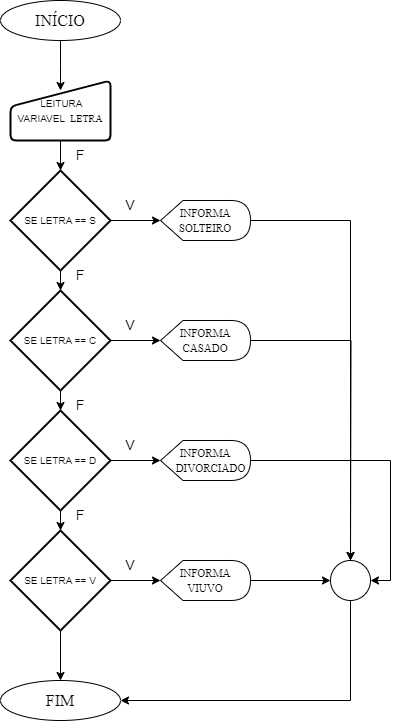

The diagram above was exported from draw.io. Its source (the exported page's mxGraphModel, read from the mxfile embedded in the PNG):
<mxGraphModel dx="1434" dy="780" grid="1" gridSize="10" guides="1" tooltips="1" connect="1" arrows="1" fold="1" page="1" pageScale="1" pageWidth="827" pageHeight="1169" math="0" shadow="0">
  <root>
    <mxCell id="0" />
    <mxCell id="1" parent="0" />
    <mxCell id="UZdyIf10ZG2hCtO2mgoP-14" value="" style="edgeStyle=orthogonalEdgeStyle;rounded=0;orthogonalLoop=1;jettySize=auto;html=1;" parent="1" source="UZdyIf10ZG2hCtO2mgoP-1" edge="1">
      <mxGeometry relative="1" as="geometry">
        <mxPoint x="420" y="170" as="targetPoint" />
      </mxGeometry>
    </mxCell>
    <mxCell id="UZdyIf10ZG2hCtO2mgoP-1" value="&lt;font size=&quot;3&quot; face=&quot;Times New Roman&quot;&gt;INÍCIO&lt;/font&gt;" style="ellipse;whiteSpace=wrap;html=1;" parent="1" vertex="1">
      <mxGeometry x="360" y="80" width="120" height="40" as="geometry" />
    </mxCell>
    <mxCell id="UZdyIf10ZG2hCtO2mgoP-2" value="&lt;font size=&quot;3&quot; face=&quot;Times New Roman&quot;&gt;FIM&lt;/font&gt;" style="ellipse;whiteSpace=wrap;html=1;" parent="1" vertex="1">
      <mxGeometry x="360" y="760" width="120" height="40" as="geometry" />
    </mxCell>
    <mxCell id="UZdyIf10ZG2hCtO2mgoP-15" value="" style="edgeStyle=orthogonalEdgeStyle;rounded=0;orthogonalLoop=1;jettySize=auto;html=1;" parent="1" source="UZdyIf10ZG2hCtO2mgoP-5" target="UZdyIf10ZG2hCtO2mgoP-8" edge="1">
      <mxGeometry relative="1" as="geometry" />
    </mxCell>
    <mxCell id="UZdyIf10ZG2hCtO2mgoP-5" value="&lt;font style=&quot;font-size: 10px;&quot;&gt;&amp;nbsp;&lt;/font&gt;&lt;font size=&quot;1&quot; style=&quot;&quot;&gt;L&lt;/font&gt;&lt;font size=&quot;1&quot; style=&quot;&quot;&gt;EITURA&lt;/font&gt;&lt;div&gt;&lt;font size=&quot;1&quot; style=&quot;&quot;&gt;VARIAVEL&amp;nbsp; &lt;font face=&quot;Times New Roman&quot;&gt;LETRA&lt;/font&gt;&lt;/font&gt;&lt;/div&gt;" style="html=1;strokeWidth=2;shape=manualInput;whiteSpace=wrap;rounded=1;size=26;arcSize=11;" parent="1" vertex="1">
      <mxGeometry x="370" y="160" width="100" height="60" as="geometry" />
    </mxCell>
    <mxCell id="23Pe55zhsIr4CrI0r66G-1" style="edgeStyle=orthogonalEdgeStyle;rounded=0;orthogonalLoop=1;jettySize=auto;html=1;exitX=1;exitY=0.5;exitDx=0;exitDy=0;exitPerimeter=0;entryX=0.5;entryY=0;entryDx=0;entryDy=0;" parent="1" source="UZdyIf10ZG2hCtO2mgoP-6" target="UZdyIf10ZG2hCtO2mgoP-10" edge="1">
      <mxGeometry relative="1" as="geometry" />
    </mxCell>
    <mxCell id="UZdyIf10ZG2hCtO2mgoP-6" value="&lt;font face=&quot;Times New Roman&quot;&gt;&lt;span style=&quot;font-size: 11px;&quot;&gt;INFORMA&lt;/span&gt;&lt;/font&gt;&lt;div&gt;&lt;font face=&quot;Times New Roman&quot;&gt;&lt;span style=&quot;font-size: 11px;&quot;&gt;SOLTEIRO&lt;/span&gt;&lt;/font&gt;&lt;/div&gt;" style="shape=display;whiteSpace=wrap;html=1;" parent="1" vertex="1">
      <mxGeometry x="520" y="280" width="90" height="40" as="geometry" />
    </mxCell>
    <mxCell id="UZdyIf10ZG2hCtO2mgoP-24" value="" style="edgeStyle=orthogonalEdgeStyle;rounded=0;orthogonalLoop=1;jettySize=auto;html=1;" parent="1" source="UZdyIf10ZG2hCtO2mgoP-8" target="UZdyIf10ZG2hCtO2mgoP-6" edge="1">
      <mxGeometry relative="1" as="geometry" />
    </mxCell>
    <mxCell id="UZdyIf10ZG2hCtO2mgoP-8" value="&lt;font style=&quot;font-size: 10px;&quot;&gt;SE LETRA == S&lt;/font&gt;" style="strokeWidth=2;html=1;shape=mxgraph.flowchart.decision;whiteSpace=wrap;" parent="1" vertex="1">
      <mxGeometry x="370" y="250" width="100" height="100" as="geometry" />
    </mxCell>
    <mxCell id="23Pe55zhsIr4CrI0r66G-5" style="edgeStyle=orthogonalEdgeStyle;rounded=0;orthogonalLoop=1;jettySize=auto;html=1;exitX=0.5;exitY=1;exitDx=0;exitDy=0;entryX=1;entryY=0.5;entryDx=0;entryDy=0;" parent="1" source="UZdyIf10ZG2hCtO2mgoP-10" target="UZdyIf10ZG2hCtO2mgoP-2" edge="1">
      <mxGeometry relative="1" as="geometry" />
    </mxCell>
    <mxCell id="UZdyIf10ZG2hCtO2mgoP-10" value="" style="ellipse;whiteSpace=wrap;html=1;aspect=fixed;" parent="1" vertex="1">
      <mxGeometry x="690" y="640" width="40" height="40" as="geometry" />
    </mxCell>
    <mxCell id="UZdyIf10ZG2hCtO2mgoP-25" value="" style="edgeStyle=orthogonalEdgeStyle;rounded=0;orthogonalLoop=1;jettySize=auto;html=1;" parent="1" source="UZdyIf10ZG2hCtO2mgoP-17" target="UZdyIf10ZG2hCtO2mgoP-22" edge="1">
      <mxGeometry relative="1" as="geometry" />
    </mxCell>
    <mxCell id="UZdyIf10ZG2hCtO2mgoP-17" value="&lt;font style=&quot;font-size: 10px;&quot;&gt;SE LETRA == C&lt;/font&gt;" style="strokeWidth=2;html=1;shape=mxgraph.flowchart.decision;whiteSpace=wrap;" parent="1" vertex="1">
      <mxGeometry x="370" y="370" width="100" height="100" as="geometry" />
    </mxCell>
    <mxCell id="UZdyIf10ZG2hCtO2mgoP-26" value="" style="edgeStyle=orthogonalEdgeStyle;rounded=0;orthogonalLoop=1;jettySize=auto;html=1;" parent="1" source="UZdyIf10ZG2hCtO2mgoP-18" target="UZdyIf10ZG2hCtO2mgoP-23" edge="1">
      <mxGeometry relative="1" as="geometry" />
    </mxCell>
    <mxCell id="UZdyIf10ZG2hCtO2mgoP-18" value="&lt;font style=&quot;font-size: 10px;&quot;&gt;SE LETRA == D&lt;/font&gt;" style="strokeWidth=2;html=1;shape=mxgraph.flowchart.decision;whiteSpace=wrap;" parent="1" vertex="1">
      <mxGeometry x="370" y="490" width="100" height="100" as="geometry" />
    </mxCell>
    <mxCell id="UZdyIf10ZG2hCtO2mgoP-20" style="edgeStyle=orthogonalEdgeStyle;rounded=0;orthogonalLoop=1;jettySize=auto;html=1;exitX=0.5;exitY=1;exitDx=0;exitDy=0;exitPerimeter=0;entryX=0.5;entryY=0;entryDx=0;entryDy=0;entryPerimeter=0;" parent="1" source="UZdyIf10ZG2hCtO2mgoP-8" target="UZdyIf10ZG2hCtO2mgoP-17" edge="1">
      <mxGeometry relative="1" as="geometry" />
    </mxCell>
    <mxCell id="UZdyIf10ZG2hCtO2mgoP-21" style="edgeStyle=orthogonalEdgeStyle;rounded=0;orthogonalLoop=1;jettySize=auto;html=1;exitX=0.5;exitY=1;exitDx=0;exitDy=0;exitPerimeter=0;entryX=0.5;entryY=0;entryDx=0;entryDy=0;entryPerimeter=0;" parent="1" source="UZdyIf10ZG2hCtO2mgoP-17" target="UZdyIf10ZG2hCtO2mgoP-18" edge="1">
      <mxGeometry relative="1" as="geometry" />
    </mxCell>
    <mxCell id="23Pe55zhsIr4CrI0r66G-2" style="edgeStyle=orthogonalEdgeStyle;rounded=0;orthogonalLoop=1;jettySize=auto;html=1;" parent="1" source="UZdyIf10ZG2hCtO2mgoP-22" edge="1">
      <mxGeometry relative="1" as="geometry">
        <mxPoint x="710" y="640" as="targetPoint" />
      </mxGeometry>
    </mxCell>
    <mxCell id="UZdyIf10ZG2hCtO2mgoP-22" value="&lt;font face=&quot;Times New Roman&quot;&gt;&lt;span style=&quot;font-size: 11px;&quot;&gt;INFORMA&lt;/span&gt;&lt;/font&gt;&lt;div&gt;&lt;font face=&quot;Times New Roman&quot;&gt;&lt;span style=&quot;font-size: 11px;&quot;&gt;CASADO&lt;/span&gt;&lt;/font&gt;&lt;/div&gt;" style="shape=display;whiteSpace=wrap;html=1;" parent="1" vertex="1">
      <mxGeometry x="520" y="400" width="90" height="40" as="geometry" />
    </mxCell>
    <mxCell id="23Pe55zhsIr4CrI0r66G-4" style="edgeStyle=orthogonalEdgeStyle;rounded=0;orthogonalLoop=1;jettySize=auto;html=1;exitX=1;exitY=0.5;exitDx=0;exitDy=0;exitPerimeter=0;entryX=1;entryY=0.5;entryDx=0;entryDy=0;" parent="1" source="UZdyIf10ZG2hCtO2mgoP-23" target="UZdyIf10ZG2hCtO2mgoP-10" edge="1">
      <mxGeometry relative="1" as="geometry" />
    </mxCell>
    <mxCell id="UZdyIf10ZG2hCtO2mgoP-23" value="&lt;font face=&quot;Times New Roman&quot;&gt;&lt;span style=&quot;font-size: 11px;&quot;&gt;INFORMA&lt;/span&gt;&lt;/font&gt;&lt;div&gt;&lt;font face=&quot;Times New Roman&quot;&gt;&lt;span style=&quot;font-size: 11px;&quot;&gt;&amp;nbsp; &amp;nbsp; DIVORCIADO&lt;/span&gt;&lt;/font&gt;&lt;/div&gt;" style="shape=display;whiteSpace=wrap;html=1;" parent="1" vertex="1">
      <mxGeometry x="520" y="520" width="90" height="40" as="geometry" />
    </mxCell>
    <mxCell id="23Pe55zhsIr4CrI0r66G-3" style="edgeStyle=orthogonalEdgeStyle;rounded=0;orthogonalLoop=1;jettySize=auto;html=1;exitX=1;exitY=0.5;exitDx=0;exitDy=0;exitPerimeter=0;entryX=0;entryY=0.5;entryDx=0;entryDy=0;" parent="1" source="UZdyIf10ZG2hCtO2mgoP-27" target="UZdyIf10ZG2hCtO2mgoP-10" edge="1">
      <mxGeometry relative="1" as="geometry" />
    </mxCell>
    <mxCell id="UZdyIf10ZG2hCtO2mgoP-27" value="&lt;font face=&quot;Times New Roman&quot;&gt;&lt;span style=&quot;font-size: 11px;&quot;&gt;INFORMA&lt;/span&gt;&lt;/font&gt;&lt;div&gt;&lt;font face=&quot;Times New Roman&quot;&gt;&lt;span style=&quot;font-size: 11px;&quot;&gt;VIUVO&lt;/span&gt;&lt;/font&gt;&lt;/div&gt;" style="shape=display;whiteSpace=wrap;html=1;" parent="1" vertex="1">
      <mxGeometry x="520" y="640" width="90" height="40" as="geometry" />
    </mxCell>
    <mxCell id="UZdyIf10ZG2hCtO2mgoP-42" style="edgeStyle=orthogonalEdgeStyle;rounded=0;orthogonalLoop=1;jettySize=auto;html=1;exitX=0.5;exitY=1;exitDx=0;exitDy=0;exitPerimeter=0;entryX=0.5;entryY=0;entryDx=0;entryDy=0;" parent="1" source="UZdyIf10ZG2hCtO2mgoP-28" target="UZdyIf10ZG2hCtO2mgoP-2" edge="1">
      <mxGeometry relative="1" as="geometry" />
    </mxCell>
    <mxCell id="UZdyIf10ZG2hCtO2mgoP-28" value="&lt;font style=&quot;font-size: 10px;&quot;&gt;SE LETRA == V&lt;/font&gt;" style="strokeWidth=2;html=1;shape=mxgraph.flowchart.decision;whiteSpace=wrap;" parent="1" vertex="1">
      <mxGeometry x="370" y="610" width="100" height="100" as="geometry" />
    </mxCell>
    <mxCell id="UZdyIf10ZG2hCtO2mgoP-29" style="edgeStyle=orthogonalEdgeStyle;rounded=0;orthogonalLoop=1;jettySize=auto;html=1;exitX=0.5;exitY=1;exitDx=0;exitDy=0;exitPerimeter=0;entryX=0.5;entryY=0;entryDx=0;entryDy=0;entryPerimeter=0;" parent="1" source="UZdyIf10ZG2hCtO2mgoP-18" target="UZdyIf10ZG2hCtO2mgoP-28" edge="1">
      <mxGeometry relative="1" as="geometry" />
    </mxCell>
    <mxCell id="UZdyIf10ZG2hCtO2mgoP-30" style="edgeStyle=orthogonalEdgeStyle;rounded=0;orthogonalLoop=1;jettySize=auto;html=1;exitX=1;exitY=0.5;exitDx=0;exitDy=0;exitPerimeter=0;entryX=0;entryY=0.5;entryDx=0;entryDy=0;entryPerimeter=0;" parent="1" source="UZdyIf10ZG2hCtO2mgoP-28" target="UZdyIf10ZG2hCtO2mgoP-27" edge="1">
      <mxGeometry relative="1" as="geometry" />
    </mxCell>
    <mxCell id="UZdyIf10ZG2hCtO2mgoP-33" value="&lt;font style=&quot;font-size: 14px;&quot;&gt;V&lt;/font&gt;" style="text;html=1;align=center;verticalAlign=middle;whiteSpace=wrap;rounded=0;" parent="1" vertex="1">
      <mxGeometry x="460" y="270" width="60" height="30" as="geometry" />
    </mxCell>
    <mxCell id="UZdyIf10ZG2hCtO2mgoP-34" value="&lt;font style=&quot;font-size: 14px;&quot;&gt;V&lt;/font&gt;" style="text;html=1;align=center;verticalAlign=middle;whiteSpace=wrap;rounded=0;" parent="1" vertex="1">
      <mxGeometry x="460" y="390" width="60" height="30" as="geometry" />
    </mxCell>
    <mxCell id="UZdyIf10ZG2hCtO2mgoP-35" value="&lt;font style=&quot;font-size: 14px;&quot;&gt;V&lt;/font&gt;" style="text;html=1;align=center;verticalAlign=middle;whiteSpace=wrap;rounded=0;" parent="1" vertex="1">
      <mxGeometry x="460" y="510" width="60" height="30" as="geometry" />
    </mxCell>
    <mxCell id="UZdyIf10ZG2hCtO2mgoP-36" value="&lt;font style=&quot;font-size: 14px;&quot;&gt;V&lt;/font&gt;" style="text;html=1;align=center;verticalAlign=middle;whiteSpace=wrap;rounded=0;" parent="1" vertex="1">
      <mxGeometry x="460" y="630" width="60" height="30" as="geometry" />
    </mxCell>
    <mxCell id="UZdyIf10ZG2hCtO2mgoP-37" value="&lt;font style=&quot;font-size: 14px;&quot;&gt;F&lt;/font&gt;" style="text;html=1;align=center;verticalAlign=middle;whiteSpace=wrap;rounded=0;" parent="1" vertex="1">
      <mxGeometry x="410" y="220" width="60" height="30" as="geometry" />
    </mxCell>
    <mxCell id="UZdyIf10ZG2hCtO2mgoP-38" value="&lt;font style=&quot;font-size: 14px;&quot;&gt;F&lt;/font&gt;" style="text;html=1;align=center;verticalAlign=middle;whiteSpace=wrap;rounded=0;" parent="1" vertex="1">
      <mxGeometry x="410" y="340" width="60" height="30" as="geometry" />
    </mxCell>
    <mxCell id="UZdyIf10ZG2hCtO2mgoP-39" value="&lt;font style=&quot;font-size: 14px;&quot;&gt;F&lt;/font&gt;" style="text;html=1;align=center;verticalAlign=middle;whiteSpace=wrap;rounded=0;" parent="1" vertex="1">
      <mxGeometry x="410" y="470" width="60" height="30" as="geometry" />
    </mxCell>
    <mxCell id="UZdyIf10ZG2hCtO2mgoP-40" value="&lt;font style=&quot;font-size: 14px;&quot;&gt;F&lt;/font&gt;" style="text;html=1;align=center;verticalAlign=middle;whiteSpace=wrap;rounded=0;" parent="1" vertex="1">
      <mxGeometry x="410" y="580" width="60" height="30" as="geometry" />
    </mxCell>
  </root>
</mxGraphModel>